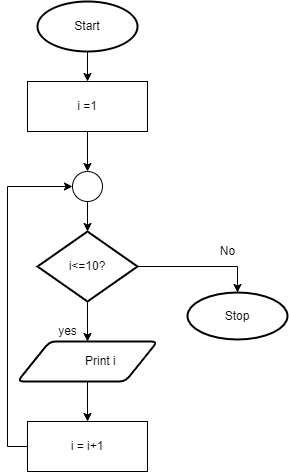

The diagram above was exported from draw.io. Its source (the exported page's mxGraphModel, read from the mxfile embedded in the PNG):
<mxGraphModel dx="868" dy="553" grid="1" gridSize="10" guides="1" tooltips="1" connect="1" arrows="1" fold="1" page="1" pageScale="1" pageWidth="827" pageHeight="1169" math="0" shadow="0">
  <root>
    <mxCell id="WIyWlLk6GJQsqaUBKTNV-0" />
    <mxCell id="WIyWlLk6GJQsqaUBKTNV-1" parent="WIyWlLk6GJQsqaUBKTNV-0" />
    <mxCell id="Diapv6GJmOP079Rihou9-11" value="" style="edgeStyle=orthogonalEdgeStyle;rounded=0;orthogonalLoop=1;jettySize=auto;html=1;" parent="WIyWlLk6GJQsqaUBKTNV-1" source="Diapv6GJmOP079Rihou9-1" target="Diapv6GJmOP079Rihou9-2" edge="1">
      <mxGeometry relative="1" as="geometry" />
    </mxCell>
    <mxCell id="Diapv6GJmOP079Rihou9-1" value="Start" style="strokeWidth=2;html=1;shape=mxgraph.flowchart.start_1;whiteSpace=wrap;" parent="WIyWlLk6GJQsqaUBKTNV-1" vertex="1">
      <mxGeometry x="380" y="140" width="100" height="50" as="geometry" />
    </mxCell>
    <mxCell id="Diapv6GJmOP079Rihou9-6" style="edgeStyle=orthogonalEdgeStyle;rounded=0;orthogonalLoop=1;jettySize=auto;html=1;exitX=0.5;exitY=1;exitDx=0;exitDy=0;entryX=0.5;entryY=0;entryDx=0;entryDy=0;entryPerimeter=0;" parent="WIyWlLk6GJQsqaUBKTNV-1" source="Diapv6GJmOP079Rihou9-2" target="Diapv6GJmOP079Rihou9-3" edge="1">
      <mxGeometry relative="1" as="geometry" />
    </mxCell>
    <mxCell id="Diapv6GJmOP079Rihou9-2" value="i =1" style="rounded=0;whiteSpace=wrap;html=1;" parent="WIyWlLk6GJQsqaUBKTNV-1" vertex="1">
      <mxGeometry x="370" y="220" width="120" height="50" as="geometry" />
    </mxCell>
    <mxCell id="Diapv6GJmOP079Rihou9-9" value="" style="edgeStyle=orthogonalEdgeStyle;rounded=0;orthogonalLoop=1;jettySize=auto;html=1;" parent="WIyWlLk6GJQsqaUBKTNV-1" source="Diapv6GJmOP079Rihou9-3" target="Diapv6GJmOP079Rihou9-4" edge="1">
      <mxGeometry relative="1" as="geometry" />
    </mxCell>
    <mxCell id="Diapv6GJmOP079Rihou9-3" value="" style="verticalLabelPosition=bottom;verticalAlign=top;html=1;shape=mxgraph.flowchart.on-page_reference;" parent="WIyWlLk6GJQsqaUBKTNV-1" vertex="1">
      <mxGeometry x="415" y="310" width="30" height="30" as="geometry" />
    </mxCell>
    <mxCell id="Diapv6GJmOP079Rihou9-12" value="" style="edgeStyle=orthogonalEdgeStyle;rounded=0;orthogonalLoop=1;jettySize=auto;html=1;" parent="WIyWlLk6GJQsqaUBKTNV-1" source="Diapv6GJmOP079Rihou9-4" target="Diapv6GJmOP079Rihou9-5" edge="1">
      <mxGeometry relative="1" as="geometry" />
    </mxCell>
    <mxCell id="Diapv6GJmOP079Rihou9-17" style="edgeStyle=orthogonalEdgeStyle;rounded=0;orthogonalLoop=1;jettySize=auto;html=1;exitX=1;exitY=0.5;exitDx=0;exitDy=0;exitPerimeter=0;entryX=0.5;entryY=0;entryDx=0;entryDy=0;entryPerimeter=0;" parent="WIyWlLk6GJQsqaUBKTNV-1" source="Diapv6GJmOP079Rihou9-4" target="Diapv6GJmOP079Rihou9-8" edge="1">
      <mxGeometry relative="1" as="geometry" />
    </mxCell>
    <mxCell id="Diapv6GJmOP079Rihou9-4" value="i&amp;lt;=10?" style="strokeWidth=2;html=1;shape=mxgraph.flowchart.decision;whiteSpace=wrap;" parent="WIyWlLk6GJQsqaUBKTNV-1" vertex="1">
      <mxGeometry x="380" y="370" width="100" height="70" as="geometry" />
    </mxCell>
    <mxCell id="Diapv6GJmOP079Rihou9-13" value="" style="edgeStyle=orthogonalEdgeStyle;rounded=0;orthogonalLoop=1;jettySize=auto;html=1;" parent="WIyWlLk6GJQsqaUBKTNV-1" source="Diapv6GJmOP079Rihou9-5" target="Diapv6GJmOP079Rihou9-7" edge="1">
      <mxGeometry relative="1" as="geometry" />
    </mxCell>
    <mxCell id="Diapv6GJmOP079Rihou9-5" value="&lt;span style=&quot;white-space: pre&quot;&gt;&#09;&lt;/span&gt;Print i" style="shape=parallelogram;html=1;strokeWidth=2;perimeter=parallelogramPerimeter;whiteSpace=wrap;rounded=1;arcSize=12;size=0.23;" parent="WIyWlLk6GJQsqaUBKTNV-1" vertex="1">
      <mxGeometry x="360" y="480" width="140" height="40" as="geometry" />
    </mxCell>
    <mxCell id="Diapv6GJmOP079Rihou9-14" style="edgeStyle=orthogonalEdgeStyle;rounded=0;orthogonalLoop=1;jettySize=auto;html=1;exitX=0;exitY=0.5;exitDx=0;exitDy=0;entryX=0;entryY=0.5;entryDx=0;entryDy=0;entryPerimeter=0;" parent="WIyWlLk6GJQsqaUBKTNV-1" source="Diapv6GJmOP079Rihou9-7" target="Diapv6GJmOP079Rihou9-3" edge="1">
      <mxGeometry relative="1" as="geometry" />
    </mxCell>
    <mxCell id="Diapv6GJmOP079Rihou9-7" value="i = i+1" style="rounded=0;whiteSpace=wrap;html=1;" parent="WIyWlLk6GJQsqaUBKTNV-1" vertex="1">
      <mxGeometry x="370" y="560" width="120" height="50" as="geometry" />
    </mxCell>
    <mxCell id="Diapv6GJmOP079Rihou9-8" value="Stop" style="strokeWidth=2;html=1;shape=mxgraph.flowchart.start_1;whiteSpace=wrap;" parent="WIyWlLk6GJQsqaUBKTNV-1" vertex="1">
      <mxGeometry x="530" y="431" width="100" height="47" as="geometry" />
    </mxCell>
    <mxCell id="Diapv6GJmOP079Rihou9-15" value="yes" style="text;html=1;align=center;verticalAlign=middle;resizable=0;points=[];autosize=1;strokeColor=none;fillColor=none;" parent="WIyWlLk6GJQsqaUBKTNV-1" vertex="1">
      <mxGeometry x="395" y="460" width="30" height="20" as="geometry" />
    </mxCell>
    <mxCell id="Diapv6GJmOP079Rihou9-18" value="No" style="text;html=1;align=center;verticalAlign=middle;resizable=0;points=[];autosize=1;strokeColor=none;fillColor=none;" parent="WIyWlLk6GJQsqaUBKTNV-1" vertex="1">
      <mxGeometry x="555" y="380" width="30" height="20" as="geometry" />
    </mxCell>
  </root>
</mxGraphModel>